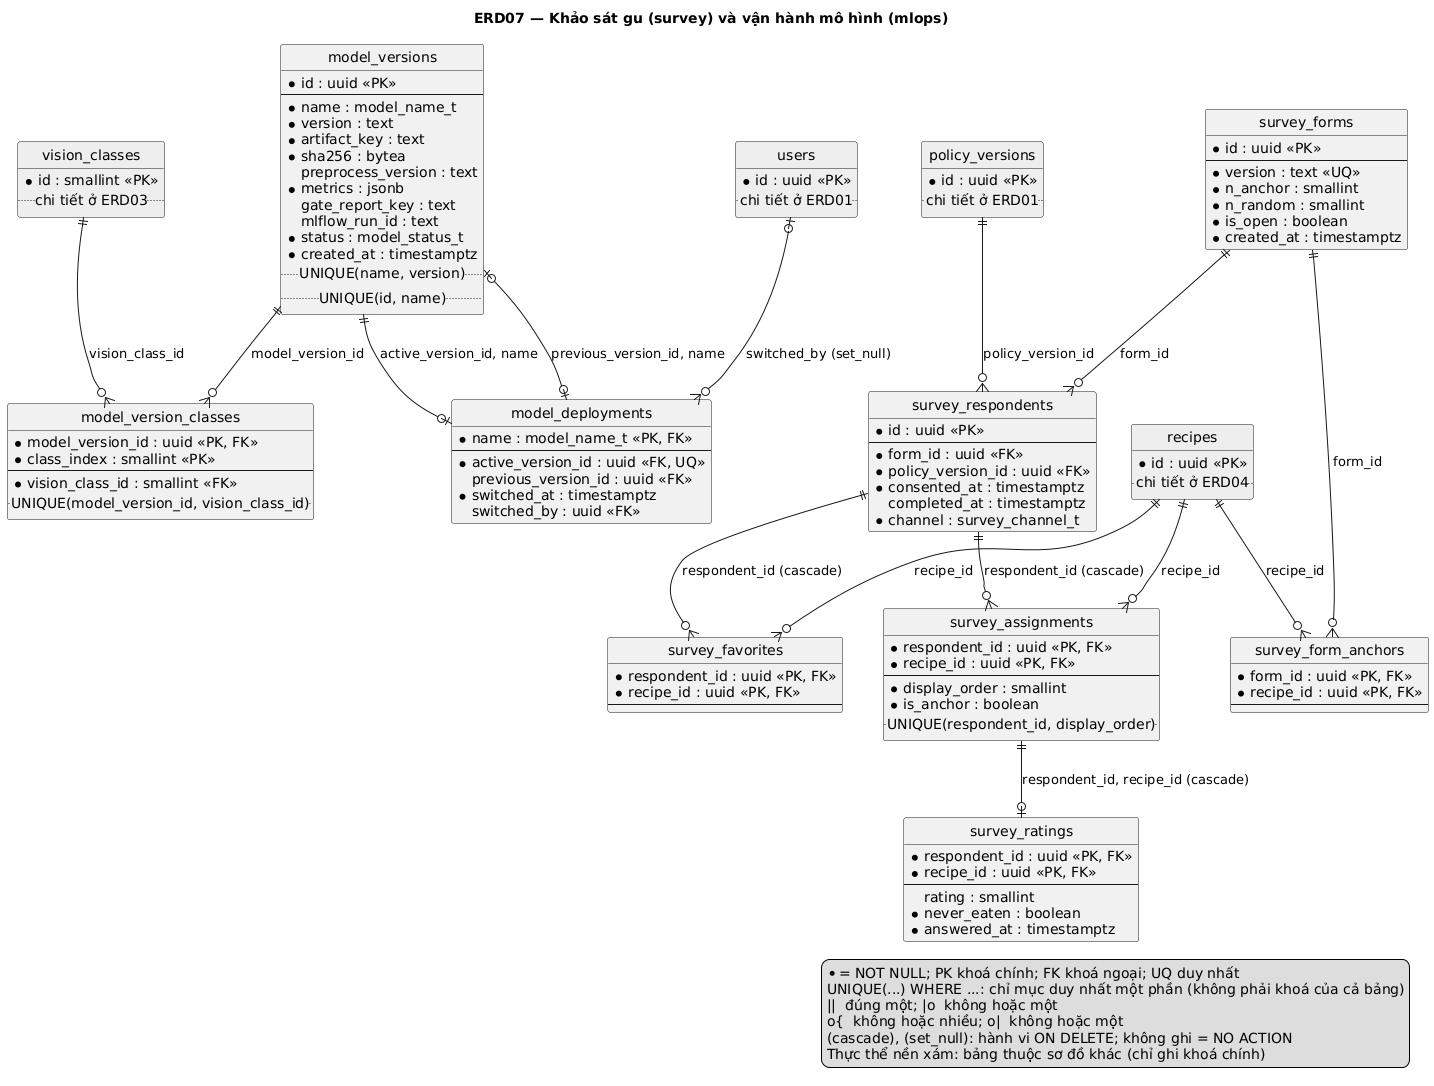

The diagram above was rendered by PlantUML. Its source (embedded in the PNG):
@startuml
title ERD07 — Khảo sát gu (survey) và vận hành mô hình (mlops)
hide circle

entity "model_versions" as model_versions {
  * id : uuid <<PK>>
  --
  * name : model_name_t
  * version : text
  * artifact_key : text
  * sha256 : bytea
    preprocess_version : text
  * metrics : jsonb
    gate_report_key : text
    mlflow_run_id : text
  * status : model_status_t
  * created_at : timestamptz
  .. UNIQUE(name, version) ..
  .. UNIQUE(id, name) ..
}
entity "model_version_classes" as model_version_classes {
  * model_version_id : uuid <<PK, FK>>
  * class_index : smallint <<PK>>
  --
  * vision_class_id : smallint <<FK>>
  .. UNIQUE(model_version_id, vision_class_id) ..
}
entity "model_deployments" as model_deployments {
  * name : model_name_t <<PK, FK>>
  --
  * active_version_id : uuid <<FK, UQ>>
    previous_version_id : uuid <<FK>>
  * switched_at : timestamptz
    switched_by : uuid <<FK>>
}
entity "survey_forms" as survey_forms {
  * id : uuid <<PK>>
  --
  * version : text <<UQ>>
  * n_anchor : smallint
  * n_random : smallint
  * is_open : boolean
  * created_at : timestamptz
}
entity "survey_form_anchors" as survey_form_anchors {
  * form_id : uuid <<PK, FK>>
  * recipe_id : uuid <<PK, FK>>
  --
}
entity "survey_respondents" as survey_respondents {
  * id : uuid <<PK>>
  --
  * form_id : uuid <<FK>>
  * policy_version_id : uuid <<FK>>
  * consented_at : timestamptz
    completed_at : timestamptz
  * channel : survey_channel_t
}
entity "survey_assignments" as survey_assignments {
  * respondent_id : uuid <<PK, FK>>
  * recipe_id : uuid <<PK, FK>>
  --
  * display_order : smallint
  * is_anchor : boolean
  .. UNIQUE(respondent_id, display_order) ..
}
entity "survey_ratings" as survey_ratings {
  * respondent_id : uuid <<PK, FK>>
  * recipe_id : uuid <<PK, FK>>
  --
    rating : smallint
  * never_eaten : boolean
  * answered_at : timestamptz
}
entity "survey_favorites" as survey_favorites {
  * respondent_id : uuid <<PK, FK>>
  * recipe_id : uuid <<PK, FK>>
  --
}
entity "vision_classes" as vision_classes #EEEEEE {
  * id : smallint <<PK>>
  .. chi tiết ở ERD03 ..
}
entity "users" as users #EEEEEE {
  * id : uuid <<PK>>
  .. chi tiết ở ERD01 ..
}
entity "recipes" as recipes #EEEEEE {
  * id : uuid <<PK>>
  .. chi tiết ở ERD04 ..
}
entity "policy_versions" as policy_versions #EEEEEE {
  * id : uuid <<PK>>
  .. chi tiết ở ERD01 ..
}

model_versions ||--o{ model_version_classes : model_version_id
vision_classes ||--o{ model_version_classes : vision_class_id
model_versions ||--o| model_deployments : active_version_id, name
model_versions |o--o| model_deployments : previous_version_id, name
users |o--o{ model_deployments : switched_by (set_null)
survey_forms ||--o{ survey_form_anchors : form_id
recipes ||--o{ survey_form_anchors : recipe_id
survey_forms ||--o{ survey_respondents : form_id
policy_versions ||--o{ survey_respondents : policy_version_id
survey_respondents ||--o{ survey_assignments : respondent_id (cascade)
recipes ||--o{ survey_assignments : recipe_id
survey_assignments ||--o| survey_ratings : respondent_id, recipe_id (cascade)
survey_respondents ||--o{ survey_favorites : respondent_id (cascade)
recipes ||--o{ survey_favorites : recipe_id

legend right
  * = NOT NULL; PK khoá chính; FK khoá ngoại; UQ duy nhất
  UNIQUE(...) WHERE ...: chỉ mục duy nhất một phần (không phải khoá của cả bảng)
  ||  đúng một; |o  không hoặc một
  o{  không hoặc nhiều; o|  không hoặc một
  (cascade), (set_null): hành vi ON DELETE; không ghi = NO ACTION
  Thực thể nền xám: bảng thuộc sơ đồ khác (chỉ ghi khoá chính)
endlegend

@enduml